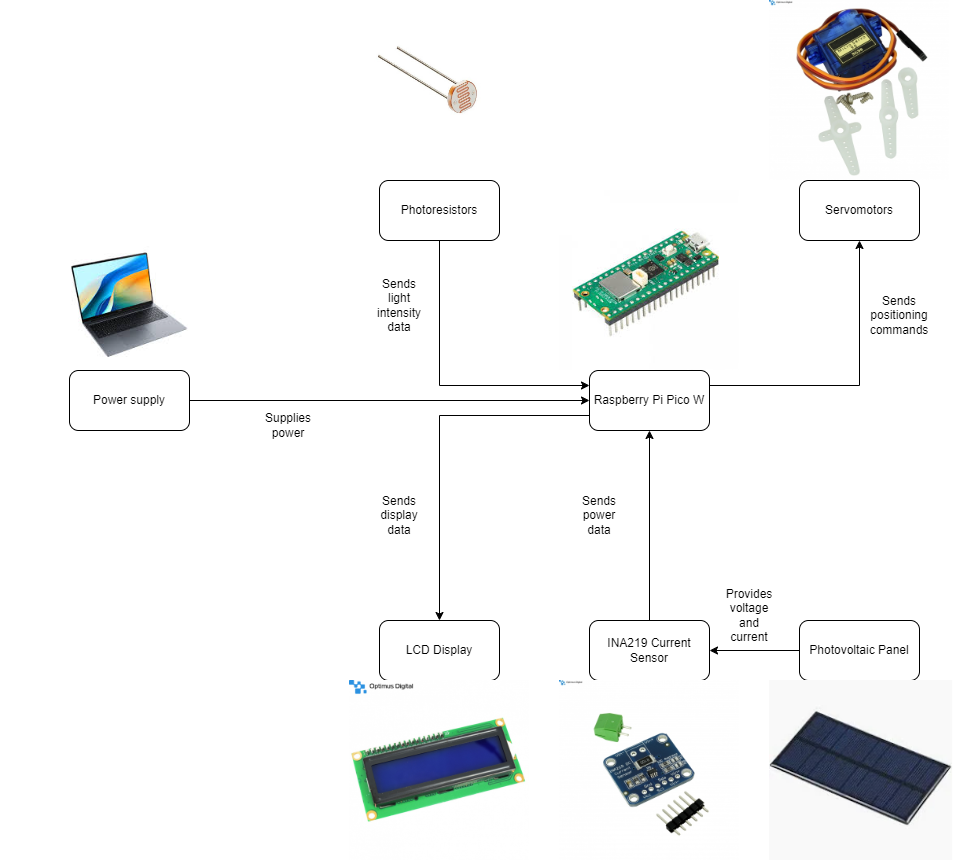

The diagram above was exported from draw.io. Its source (the exported page's mxGraphModel, read from the mxfile embedded in the PNG):
<mxGraphModel dx="2759" dy="964" grid="1" gridSize="10" guides="1" tooltips="1" connect="1" arrows="1" fold="1" page="1" pageScale="1" pageWidth="850" pageHeight="1100" math="0" shadow="0">
  <root>
    <mxCell id="0" />
    <mxCell id="1" parent="0" />
    <mxCell id="V1_arEd3IDvq7tKy7fKu-1" value="Raspberry Pi Pico W" style="rounded=1;whiteSpace=wrap;html=1;" vertex="1" parent="1">
      <mxGeometry x="500" y="430" width="120" height="60" as="geometry" />
    </mxCell>
    <mxCell id="V1_arEd3IDvq7tKy7fKu-2" value="Photoresistors" style="rounded=1;whiteSpace=wrap;html=1;" vertex="1" parent="1">
      <mxGeometry x="290" y="240" width="120" height="60" as="geometry" />
    </mxCell>
    <mxCell id="V1_arEd3IDvq7tKy7fKu-3" value="Servomotors" style="rounded=1;whiteSpace=wrap;html=1;" vertex="1" parent="1">
      <mxGeometry x="710" y="240" width="120" height="60" as="geometry" />
    </mxCell>
    <mxCell id="V1_arEd3IDvq7tKy7fKu-4" value="LCD Display" style="rounded=1;whiteSpace=wrap;html=1;" vertex="1" parent="1">
      <mxGeometry x="290" y="680" width="120" height="60" as="geometry" />
    </mxCell>
    <mxCell id="V1_arEd3IDvq7tKy7fKu-5" value="Photovoltaic Panel" style="rounded=1;whiteSpace=wrap;html=1;" vertex="1" parent="1">
      <mxGeometry x="710" y="680" width="120" height="60" as="geometry" />
    </mxCell>
    <mxCell id="V1_arEd3IDvq7tKy7fKu-6" value="" style="shape=image;verticalLabelPosition=bottom;labelBackgroundColor=default;verticalAlign=top;aspect=fixed;imageAspect=0;image=https://robu.in/wp-content/uploads/2023/04/Orange-70-PCS-Photoresistors-Kit-2.jpg;" vertex="1" parent="1">
      <mxGeometry x="260" y="60" width="180" height="180" as="geometry" />
    </mxCell>
    <mxCell id="V1_arEd3IDvq7tKy7fKu-8" value="" style="shape=image;verticalLabelPosition=bottom;labelBackgroundColor=default;verticalAlign=top;aspect=fixed;imageAspect=0;image=data:image/jpeg,(base64 omitted: 10252 chars);" vertex="1" parent="1">
      <mxGeometry x="470" y="250" width="180" height="180" as="geometry" />
    </mxCell>
    <mxCell id="V1_arEd3IDvq7tKy7fKu-9" value="" style="shape=image;verticalLabelPosition=bottom;labelBackgroundColor=default;verticalAlign=top;aspect=fixed;imageAspect=0;image=https://static.optimusdigital.ro/20555-large_default/micro-servo-motor-sg90-180.jpg;" vertex="1" parent="1">
      <mxGeometry x="680" y="60" width="180" height="180" as="geometry" />
    </mxCell>
    <mxCell id="V1_arEd3IDvq7tKy7fKu-10" value="" style="shape=image;verticalLabelPosition=bottom;labelBackgroundColor=default;verticalAlign=top;aspect=fixed;imageAspect=0;image=https://static.optimusdigital.ro/55018-large_default/lcd-cu-interfata-i2c-si-backlight-albastru.jpg;" vertex="1" parent="1">
      <mxGeometry x="260" y="740" width="180" height="180" as="geometry" />
    </mxCell>
    <mxCell id="V1_arEd3IDvq7tKy7fKu-15" value="" style="shape=image;verticalLabelPosition=bottom;labelBackgroundColor=default;verticalAlign=top;aspect=fixed;imageAspect=0;image=data:image/webp,(base64 omitted: 5060 chars);" vertex="1" parent="1">
      <mxGeometry x="680" y="740" width="183.1" height="180" as="geometry" />
    </mxCell>
    <mxCell id="V1_arEd3IDvq7tKy7fKu-16" value="" style="endArrow=classic;html=1;rounded=0;exitX=0.5;exitY=1;exitDx=0;exitDy=0;entryX=0;entryY=0.25;entryDx=0;entryDy=0;" edge="1" parent="1" source="V1_arEd3IDvq7tKy7fKu-2" target="V1_arEd3IDvq7tKy7fKu-1">
      <mxGeometry width="50" height="50" relative="1" as="geometry">
        <mxPoint x="500" y="470" as="sourcePoint" />
        <mxPoint x="410" y="400" as="targetPoint" />
        <Array as="points">
          <mxPoint x="350" y="445" />
        </Array>
      </mxGeometry>
    </mxCell>
    <mxCell id="V1_arEd3IDvq7tKy7fKu-17" value="" style="endArrow=classic;html=1;rounded=0;exitX=1;exitY=0.25;exitDx=0;exitDy=0;entryX=0.5;entryY=1;entryDx=0;entryDy=0;" edge="1" parent="1" source="V1_arEd3IDvq7tKy7fKu-1" target="V1_arEd3IDvq7tKy7fKu-3">
      <mxGeometry width="50" height="50" relative="1" as="geometry">
        <mxPoint x="450" y="430" as="sourcePoint" />
        <mxPoint x="930" y="330" as="targetPoint" />
        <Array as="points">
          <mxPoint x="770" y="445" />
        </Array>
      </mxGeometry>
    </mxCell>
    <mxCell id="V1_arEd3IDvq7tKy7fKu-18" value="" style="endArrow=classic;html=1;rounded=0;entryX=0.5;entryY=0;entryDx=0;entryDy=0;exitX=0;exitY=0.75;exitDx=0;exitDy=0;" edge="1" parent="1" source="V1_arEd3IDvq7tKy7fKu-1" target="V1_arEd3IDvq7tKy7fKu-4">
      <mxGeometry width="50" height="50" relative="1" as="geometry">
        <mxPoint x="460" y="540" as="sourcePoint" />
        <mxPoint x="500" y="480" as="targetPoint" />
        <Array as="points">
          <mxPoint x="350" y="475" />
        </Array>
      </mxGeometry>
    </mxCell>
    <mxCell id="V1_arEd3IDvq7tKy7fKu-21" value="INA219 Current Sensor" style="rounded=1;whiteSpace=wrap;html=1;" vertex="1" parent="1">
      <mxGeometry x="500" y="680" width="120" height="60" as="geometry" />
    </mxCell>
    <mxCell id="V1_arEd3IDvq7tKy7fKu-22" value="" style="shape=image;verticalLabelPosition=bottom;labelBackgroundColor=default;verticalAlign=top;aspect=fixed;imageAspect=0;image=https://static.optimusdigital.ro/6542-large_default/senzor-de-curent-ina219-cu-interfaa-i2c.jpg;" vertex="1" parent="1">
      <mxGeometry x="470" y="740" width="180" height="180" as="geometry" />
    </mxCell>
    <mxCell id="V1_arEd3IDvq7tKy7fKu-23" value="" style="endArrow=classic;html=1;rounded=0;exitX=0.5;exitY=0;exitDx=0;exitDy=0;entryX=0.5;entryY=1;entryDx=0;entryDy=0;" edge="1" parent="1" source="V1_arEd3IDvq7tKy7fKu-21" target="V1_arEd3IDvq7tKy7fKu-1">
      <mxGeometry width="50" height="50" relative="1" as="geometry">
        <mxPoint x="570" y="630" as="sourcePoint" />
        <mxPoint x="620" y="580" as="targetPoint" />
      </mxGeometry>
    </mxCell>
    <mxCell id="V1_arEd3IDvq7tKy7fKu-26" value="Sends light intensity data" style="text;html=1;align=center;verticalAlign=middle;whiteSpace=wrap;rounded=0;" vertex="1" parent="1">
      <mxGeometry x="280" y="350" width="60" height="30" as="geometry" />
    </mxCell>
    <mxCell id="V1_arEd3IDvq7tKy7fKu-27" value="Sends positioning commands" style="text;html=1;align=center;verticalAlign=middle;whiteSpace=wrap;rounded=0;" vertex="1" parent="1">
      <mxGeometry x="780" y="360" width="60" height="30" as="geometry" />
    </mxCell>
    <mxCell id="V1_arEd3IDvq7tKy7fKu-28" value="Sends display data" style="text;html=1;align=center;verticalAlign=middle;whiteSpace=wrap;rounded=0;" vertex="1" parent="1">
      <mxGeometry x="280" y="560" width="60" height="30" as="geometry" />
    </mxCell>
    <mxCell id="V1_arEd3IDvq7tKy7fKu-29" value="" style="shape=image;verticalLabelPosition=bottom;labelBackgroundColor=default;verticalAlign=top;aspect=fixed;imageAspect=0;image=data:image/jpeg,(base64 omitted: 6228 chars);" vertex="1" parent="1">
      <mxGeometry x="-89" y="300" width="258" height="129" as="geometry" />
    </mxCell>
    <mxCell id="V1_arEd3IDvq7tKy7fKu-30" value="Power supply" style="rounded=1;whiteSpace=wrap;html=1;" vertex="1" parent="1">
      <mxGeometry x="-20" y="430" width="120" height="60" as="geometry" />
    </mxCell>
    <mxCell id="V1_arEd3IDvq7tKy7fKu-31" value="" style="endArrow=classic;html=1;rounded=0;entryX=0;entryY=0.5;entryDx=0;entryDy=0;" edge="1" parent="1" target="V1_arEd3IDvq7tKy7fKu-1">
      <mxGeometry width="50" height="50" relative="1" as="geometry">
        <mxPoint x="100" y="460" as="sourcePoint" />
        <mxPoint x="450" y="470" as="targetPoint" />
      </mxGeometry>
    </mxCell>
    <mxCell id="V1_arEd3IDvq7tKy7fKu-32" value="" style="endArrow=classic;html=1;rounded=0;exitX=0;exitY=0.5;exitDx=0;exitDy=0;entryX=1;entryY=0.5;entryDx=0;entryDy=0;" edge="1" parent="1" source="V1_arEd3IDvq7tKy7fKu-5" target="V1_arEd3IDvq7tKy7fKu-21">
      <mxGeometry width="50" height="50" relative="1" as="geometry">
        <mxPoint x="400" y="670" as="sourcePoint" />
        <mxPoint x="450" y="620" as="targetPoint" />
      </mxGeometry>
    </mxCell>
    <mxCell id="V1_arEd3IDvq7tKy7fKu-33" value="Provides voltage and current" style="text;html=1;align=center;verticalAlign=middle;whiteSpace=wrap;rounded=0;" vertex="1" parent="1">
      <mxGeometry x="630" y="660" width="60" height="30" as="geometry" />
    </mxCell>
    <mxCell id="V1_arEd3IDvq7tKy7fKu-34" value="Sends power data" style="text;html=1;align=center;verticalAlign=middle;whiteSpace=wrap;rounded=0;" vertex="1" parent="1">
      <mxGeometry x="480" y="560" width="60" height="30" as="geometry" />
    </mxCell>
    <mxCell id="V1_arEd3IDvq7tKy7fKu-35" value="Supplies power" style="text;html=1;align=center;verticalAlign=middle;whiteSpace=wrap;rounded=0;" vertex="1" parent="1">
      <mxGeometry x="169" y="470" width="60" height="30" as="geometry" />
    </mxCell>
  </root>
</mxGraphModel>